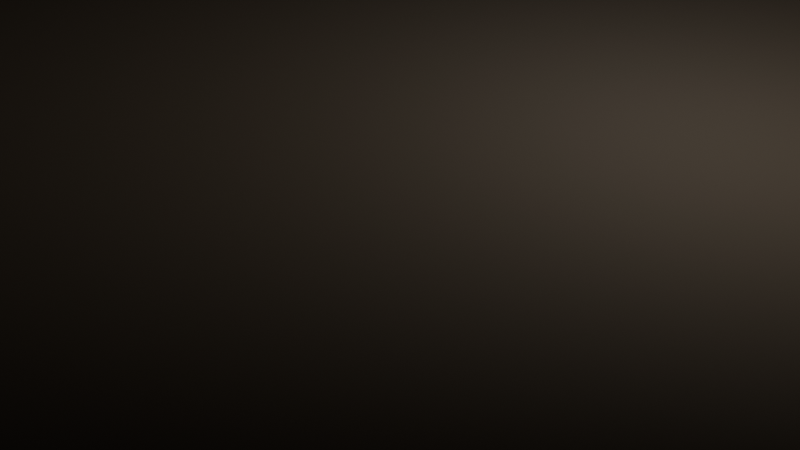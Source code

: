 # Source: ground3.blend  (saved by Blender 4.3.34; exported with 4.5.12 LTS)
import bpy
from mathutils import Matrix  # noqa: F401  (used for matrix-valued properties, if any)

bpy.ops.wm.read_factory_settings(use_empty=True)
scene = bpy.context.scene
scene.name = 'Scene'

# ---- collections
col_collection = bpy.data.collections.new('Collection'); scene.collection.children.link(col_collection)

# ---- images (referenced by path relative to the original .blend; pixels are not part of the script)
import os
ASSET_DIR = os.environ.get("B2B_ASSET_DIR", "")  # directory of the original .blend (textures are referenced by path, not embedded)
HERE = os.path.dirname(os.path.abspath(__file__))  # packed textures are extracted next to this script under _unpacked/

def load_image(name, relpath, width, height, colorspace="sRGB"):
    """Load a texture the original file referenced (path relative to the .blend, or extracted next to this script)."""
    p = next((c for c in (os.path.join(HERE, relpath), os.path.join(ASSET_DIR, relpath)) if relpath and os.path.exists(c)), "")
    if p:
        img = bpy.data.images.load(p, check_existing=True)
        img.name = name
    else:  # same state as the original file: an image datablock whose file is absent (Cycles renders it pink)
        img = bpy.data.images.new(name, width, height)
        img.source = "FILE"
        img.filepath = "//" + (relpath or name)
    img.colorspace_settings.name = colorspace
    return img
img_ant01_002_normal = load_image('ant01.002_normal', 'textures/ant01.002_normal.exr', 1024, 1024, 'Non-Color')

# ---- materials (node trees are filled in below, after node groups)
mat_ant01_002_normalonly = bpy.data.materials.new('ant01.002_NormalOnly')

# ---- material node trees
mat_ant01_002_normalonly.use_nodes = True; mat_ant01_002_normalonly.node_tree.nodes.clear()
_N = mat_ant01_002_normalonly.node_tree.nodes; _L = mat_ant01_002_normalonly.node_tree.links
n0 = _N.new('ShaderNodeOutputMaterial'); n0.name = 'Material Output'; n0.location = (236, -95)
n1 = _N.new('ShaderNodeBsdfPrincipled'); n1.name = 'Principled BSDF'; n1.location = (-60, -92)
n1.distribution = 'GGX'
n1.subsurface_method = 'RANDOM_WALK_SKIN'
n1.inputs[0].default_value = (0.06014, 0.04305, 0.02525, 1.0)
n1.inputs[2].default_value = 0.7591
n1.inputs[3].default_value = 1.45
n1.inputs[27].default_value = (0.0, 0.0, 0.0, 1.0)
n1.inputs[28].default_value = 1.0
n2 = _N.new('ShaderNodeTexCoord'); n2.name = 'Texture Coordinate'; n2.location = (-1089, -140)
n3 = _N.new('ShaderNodeNormalMap'); n3.name = 'Normal Map'; n3.location = (-460, -145)
n3.space = 'OBJECT'
n4 = _N.new('ShaderNodeTexImage'); n4.name = 'Image Texture'; n4.location = (-830, -134)
n4.image = img_ant01_002_normal
_L.new(n1.outputs[0], n0.inputs[0])
_L.new(n4.outputs[0], n3.inputs[1])
_L.new(n3.outputs[0], n1.inputs[5])
_L.new(n2.outputs[2], n4.inputs[0])
n0.is_active_output = True

# ---- world
world_world = bpy.data.worlds.new('World'); scene.world = world_world
world_world.use_nodes = True; world_world.node_tree.nodes.clear()
_N = world_world.node_tree.nodes; _L = world_world.node_tree.links
n0 = _N.new('ShaderNodeOutputWorld'); n0.name = 'World Output'; n0.location = (300, 300)
n1 = _N.new('ShaderNodeBackground'); n1.name = 'Background'; n1.location = (10, 300)
n1.inputs[0].default_value = (0.05088, 0.05088, 0.05088, 1.0)
_L.new(n1.outputs[0], n0.inputs[0])
n0.is_active_output = True
world_world.color = (0.05088, 0.05088, 0.05088)
world_world.sun_shadow_jitter_overblur = 0.0

# ---- cameras
cam_camera = bpy.data.cameras.new('Camera')
cam_camera.clip_end = 100.0
cam_camera.ortho_scale = 7.314

# ---- lights
light_light = bpy.data.lights.new('Light', 'POINT')
light_light.energy = 1000.0
light_light.shadow_soft_size = 0.1

# ---- meshes
me_ant01_003 = bpy.data.meshes.new('ant01.003')
me_ant01_003.from_pydata([(-20.0, -20.0, 0.0), (-20.0, 20.0, 0.0), (20.0, -20.0, 0.0), (20.0, 20.0, 0.0)], [], [(1, 0, 2, 3)])
me_ant01_003.polygons.foreach_set('use_smooth', [True] * 1)
_uv = me_ant01_003.uv_layers.new(name='Float2')
_uv.uv.foreach_set('vector', [0.0, 1.0, 0.0, 0.0, 1.0, 0.0, 1.0, 1.0])
me_ant01_003.materials.append(mat_ant01_002_normalonly)
me_ant01_003.update()

# ---- objects
ob_light = bpy.data.objects.new('Light', light_light)
ob_camera = bpy.data.objects.new('Camera', cam_camera)
ob_ant01_002 = bpy.data.objects.new('ant01.002', me_ant01_003)

# ---- transforms, parenting, visibility, modifiers, constraints
ob_light.location = (4.076, 1.005, 5.904)
ob_light.rotation_euler = (0.6503, 0.05522, 1.866)
ob_light.lock_rotations_4d = False
ob_light.empty_display_type = 'ARROWS'
ob_light.color = (0.0, 0.0, 0.0, 0.0)
ob_light.lineart.crease_threshold = 0.0
ob_camera.location = (7.359, -6.926, 4.958)
ob_camera.rotation_euler = (1.109, 0.0, 0.8149)
ob_camera.lock_rotations_4d = False
ob_camera.empty_display_type = 'ARROWS'
ob_camera.color = (0.0, 0.0, 0.0, 0.0)
ob_camera.display_type = 'WIRE'
ob_camera.lineart.crease_threshold = 0.0
ob_ant01_002.location = (0.0, 0.0, 0.0)
_m = ob_ant01_002.modifiers.new('ANTSubsurf', 'SUBSURF')
_m.subdivision_type = 'SIMPLE'
_m.levels = 7
_m.render_levels = 8
_m = ob_ant01_002.modifiers.new('ANTDisplace', 'DISPLACE')
_m.mid_level = 0.0
_m.direction = 'Z'
_m.texture_coords = 'UV'

# ---- collection membership
col_collection.objects.link(ob_light)
col_collection.objects.link(ob_camera)
col_collection.objects.link(ob_ant01_002)

# ---- scene / render settings (as saved in the file)
scene.camera = ob_camera
scene.frame_start = 1; scene.frame_end = 250; scene.frame_set(1)
scene.render.engine = 'BLENDER_EEVEE_NEXT'
bpy.context.view_layer.update()
